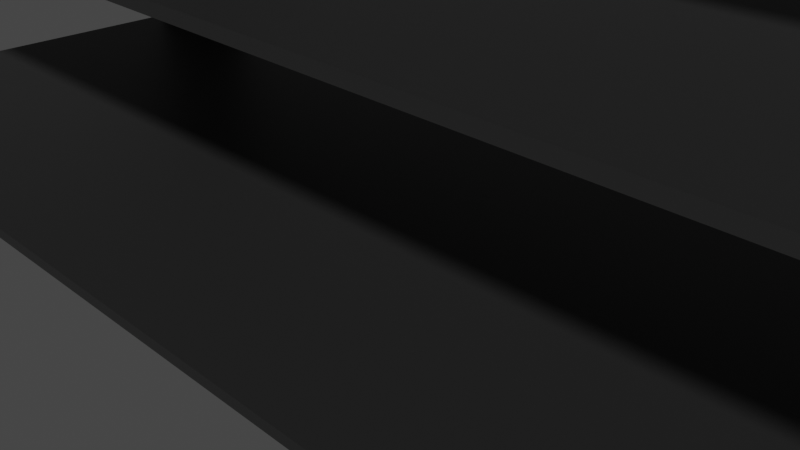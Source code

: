 # Source: anaquelHector.blend  (saved by Blender 3.3.6; exported with 4.5.12 LTS)
import bpy
from mathutils import Matrix  # noqa: F401  (used for matrix-valued properties, if any)

bpy.ops.wm.read_factory_settings(use_empty=True)
scene = bpy.context.scene
scene.name = 'Scene'

# ---- collections
col_collection = bpy.data.collections.new('Collection'); scene.collection.children.link(col_collection)

# ---- materials (node trees are filled in below, after node groups)
mat_material = bpy.data.materials.new('Material')
mat_material.alpha_threshold = 0.0
mat_material.use_transparent_shadow = False
mat_material.roughness = 0.5
mat_material.line_color = (0.0, 0.0, 0.0, 1.0)

# ---- material node trees
mat_material.use_nodes = True; mat_material.node_tree.nodes.clear()
_N = mat_material.node_tree.nodes; _L = mat_material.node_tree.links
n0 = _N.new('ShaderNodeOutputMaterial'); n0.name = 'Material Output'; n0.location = (300, 300)
n1 = _N.new('ShaderNodeBsdfPrincipled'); n1.name = 'Principled BSDF'; n1.location = (10, 300)
n1.distribution = 'GGX'
n1.subsurface_method = 'RANDOM_WALK_SKIN'
n1.inputs[0].default_value = (0.03631, 0.03631, 0.03631, 1.0)
n1.inputs[1].default_value = 0.5476
n1.inputs[3].default_value = 1.45
n1.inputs[27].default_value = (0.0, 0.0, 0.0, 1.0)
n1.inputs[28].default_value = 1.0
_L.new(n1.outputs[0], n0.inputs[0])
n0.is_active_output = True

# ---- world
world_world = bpy.data.worlds.new('World'); scene.world = world_world
world_world.use_nodes = True; world_world.node_tree.nodes.clear()
_N = world_world.node_tree.nodes; _L = world_world.node_tree.links
n0 = _N.new('ShaderNodeOutputWorld'); n0.name = 'World Output'; n0.location = (300, 300)
n1 = _N.new('ShaderNodeBackground'); n1.name = 'Background'; n1.location = (10, 300)
n1.inputs[0].default_value = (0.05088, 0.05088, 0.05088, 1.0)
_L.new(n1.outputs[0], n0.inputs[0])
n0.is_active_output = True
world_world.color = (0.05088, 0.05088, 0.05088)
world_world.use_sun_shadow = False
world_world.sun_shadow_jitter_overblur = 0.0

# ---- cameras
cam_camera = bpy.data.cameras.new('Camera')
cam_camera.clip_end = 100.0
cam_camera.ortho_scale = 7.314

# ---- meshes
me_cube = bpy.data.meshes.new('Cube')
me_cube.from_pydata([(1.0, 1.0, 1.0), (1.0, 1.0, -1.0), (1.0, -1.0, 1.0), (1.0, -1.0, -1.0), (-1.0, 1.0, 1.0), (-1.0, 1.0, -1.0), (-1.0, -1.0, 1.0), (-1.0, -1.0, -1.0), (0.8902, 1.0, -1.0), (-0.8739, 1.0, -1.0), (0.8902, -1.0, 1.0), (-0.8739, -1.0, 1.0), (-0.8739, -1.0, -1.0), (0.8902, -1.0, -1.0), (-0.8739, 1.0, 1.0), (0.8902, 1.0, 1.0), (-1.0, 0.7291, -1.0), (-1.0, -0.8035, -1.0), (1.0, 0.7291, 1.0), (1.0, -0.8035, 1.0), (-1.0, -0.8035, 1.0), (-1.0, 0.7291, 1.0), (1.0, -0.8035, -1.0), (1.0, 0.7291, -1.0), (-0.8739, 0.7291, -1.0), (-0.8739, -0.8035, -1.0), (0.8902, 0.7291, -1.0), (0.8902, -0.8035, -1.0), (0.8902, 0.7291, 1.0), (0.8902, -0.8035, 1.0), (-0.8739, 0.7291, 1.0), (-0.8739, -0.8035, 1.0), (-0.8739, -1.0, 52.47), (-1.0, -1.0, 52.47), (1.0, -0.8035, 52.47), (1.0, -1.0, 52.47), (-1.0, 0.7291, 52.47), (-1.0, 1.0, 52.47), (0.8902, 1.0, 52.47), (1.0, 1.0, 52.47), (0.8902, -1.0, 52.47), (-0.8739, 1.0, 52.47), (0.8902, -0.8035, 52.47), (-0.8739, -0.8035, 52.47), (1.0, 0.7291, 52.47), (-1.0, -0.8035, 52.47), (0.8902, 0.7291, 52.47), (-0.8739, 0.7291, 52.47), (1.0, 1.0, 54.12), (1.0, 1.0, 52.12), (1.0, -1.0, 54.12), (1.0, -1.0, 52.12), (-1.0, 1.0, 54.12), (-1.0, 1.0, 52.12), (-1.0, -1.0, 54.12), (-1.0, -1.0, 52.12), (0.8902, 1.0, 52.12), (-0.8739, 1.0, 52.12), (0.8902, -1.0, 54.12), (-0.8739, -1.0, 54.12), (-0.8739, -1.0, 52.12), (0.8902, -1.0, 52.12), (-0.8739, 1.0, 54.12), (0.8902, 1.0, 54.12), (-1.0, 0.7291, 52.12), (-1.0, -0.8035, 52.12), (1.0, 0.7291, 54.12), (1.0, -0.8035, 54.12), (-1.0, -0.8035, 54.12), (-1.0, 0.7291, 54.12), (1.0, -0.8035, 52.12), (1.0, 0.7291, 52.12), (-0.8739, 0.7291, 52.12), (-0.8739, -0.8035, 52.12), (0.8902, 0.7291, 52.12), (0.8902, -0.8035, 52.12), (0.8902, 0.7291, 54.12), (0.8902, -0.8035, 54.12), (-0.8739, 0.7291, 54.12), (-0.8739, -0.8035, 54.12), (-0.8739, -1.0, 105.6), (-1.0, -1.0, 105.6), (1.0, -0.8035, 105.6), (1.0, -1.0, 105.6), (-1.0, 0.7291, 105.6), (-1.0, 1.0, 105.6), (0.8902, 1.0, 105.6), (1.0, 1.0, 105.6), (0.8902, -1.0, 105.6), (-0.8739, 1.0, 105.6), (0.8902, -0.8035, 105.6), (-0.8739, -0.8035, 105.6), (1.0, 0.7291, 105.6), (-1.0, -0.8035, 105.6), (0.8902, 0.7291, 105.6), (-0.8739, 0.7291, 105.6), (1.0, 1.0, 107.2), (1.0, 1.0, 105.2), (1.0, -1.0, 107.2), (1.0, -1.0, 105.2), (-1.0, 1.0, 107.2), (-1.0, 1.0, 105.2), (-1.0, -1.0, 107.2), (-1.0, -1.0, 105.2), (0.8902, 1.0, 105.2), (-0.8739, 1.0, 105.2), (0.8902, -1.0, 107.2), (-0.8739, -1.0, 107.2), (-0.8739, -1.0, 105.2), (0.8902, -1.0, 105.2), (-0.8739, 1.0, 107.2), (0.8902, 1.0, 107.2), (-1.0, 0.7291, 105.2), (-1.0, -0.8035, 105.2), (1.0, 0.7291, 107.2), (1.0, -0.8035, 107.2), (-1.0, -0.8035, 107.2), (-1.0, 0.7291, 107.2), (1.0, -0.8035, 105.2), (1.0, 0.7291, 105.2), (-0.8739, 0.7291, 105.2), (-0.8739, -0.8035, 105.2), (0.8902, 0.7291, 105.2), (0.8902, -0.8035, 105.2), (0.8902, 0.7291, 107.2), (0.8902, -0.8035, 107.2), (-0.8739, 0.7291, 107.2), (-0.8739, -0.8035, 107.2), (-0.8739, -1.0, 158.7), (-1.0, -1.0, 158.7), (1.0, -0.8035, 158.7), (1.0, -1.0, 158.7), (-1.0, 0.7291, 158.7), (-1.0, 1.0, 158.7), (0.8902, 1.0, 158.7), (1.0, 1.0, 158.7), (0.8902, -1.0, 158.7), (-0.8739, 1.0, 158.7), (0.8902, -0.8035, 158.7), (-0.8739, -0.8035, 158.7), (1.0, 0.7291, 158.7), (-1.0, -0.8035, 158.7), (0.8902, 0.7291, 158.7), (-0.8739, 0.7291, 158.7), (1.0, 1.0, 160.4), (1.0, 1.0, 158.4), (1.0, -1.0, 160.4), (1.0, -1.0, 158.4), (-1.0, 1.0, 160.4), (-1.0, 1.0, 158.4), (-1.0, -1.0, 160.4), (-1.0, -1.0, 158.4), (0.8902, 1.0, 158.4), (-0.8739, 1.0, 158.4), (0.8902, -1.0, 160.4), (-0.8739, -1.0, 160.4), (-0.8739, -1.0, 158.4), (0.8902, -1.0, 158.4), (-0.8739, 1.0, 160.4), (0.8902, 1.0, 160.4), (-1.0, 0.7291, 158.4), (-1.0, -0.8035, 158.4), (1.0, 0.7291, 160.4), (1.0, -0.8035, 160.4), (-1.0, -0.8035, 160.4), (-1.0, 0.7291, 160.4), (1.0, -0.8035, 158.4), (1.0, 0.7291, 158.4), (-0.8739, 0.7291, 158.4), (-0.8739, -0.8035, 158.4), (0.8902, 0.7291, 158.4), (0.8902, -0.8035, 158.4), (0.8902, 0.7291, 160.4), (0.8902, -0.8035, 160.4), (-0.8739, 0.7291, 160.4), (-0.8739, -0.8035, 160.4), (-0.8739, -1.0, 211.8), (-1.0, -1.0, 211.8), (1.0, -0.8035, 211.8), (1.0, -1.0, 211.8), (-1.0, 0.7291, 211.8), (-1.0, 1.0, 211.8), (0.8902, 1.0, 211.8), (1.0, 1.0, 211.8), (0.8902, -1.0, 211.8), (-0.8739, 1.0, 211.8), (0.8902, -0.8035, 211.8), (-0.8739, -0.8035, 211.8), (1.0, 0.7291, 211.8), (-1.0, -0.8035, 211.8), (0.8902, 0.7291, 211.8), (-0.8739, 0.7291, 211.8), (0.9929, 0.9929, 1.0), (0.9942, 0.9942, -0.9942), (0.9929, -0.9929, 1.0), (0.9942, -0.9942, -0.9942), (-0.9929, 0.9929, 1.0), (-0.9942, 0.9942, -0.9942), (-0.9929, -0.9929, 1.0), (-0.9942, -0.9942, -0.9942), (0.8902, 0.9929, -0.9929), (-0.8739, 0.9929, -0.9929), (0.8932, -0.991, 0.997), (-0.8769, -0.991, 0.997), (-0.8739, -0.9929, -0.9929), (0.8902, -0.9929, -0.9929), (-0.8769, 0.991, 0.997), (0.8932, 0.991, 0.997), (-0.9929, 0.7291, -0.9929), (-0.9929, -0.8035, -0.9929), (0.991, 0.7321, 0.997), (0.991, -0.8066, 0.997), (-0.991, -0.8066, 0.997), (-0.991, 0.7321, 0.997), (0.9929, -0.8035, -0.9929), (0.9929, 0.7291, -0.9929), (-0.8739, 0.7291, -0.99), (-0.8739, -0.8035, -0.99), (0.8902, 0.7291, -0.99), (0.8902, -0.8035, -0.99), (0.8932, 0.7321, 0.991), (0.8932, -0.8066, 0.991), (-0.8769, 0.7321, 0.991), (-0.8769, -0.8066, 0.991), (-0.8796, -0.9942, 52.47), (-0.9942, -0.9942, 52.47), (0.9942, -0.8093, 52.47), (0.9942, -0.9942, 52.47), (-0.9942, 0.7349, 52.47), (-0.9942, 0.9942, 52.47), (0.896, 0.9942, 52.47), (0.9942, 0.9942, 52.47), (0.896, -0.9942, 52.47), (-0.8796, 0.9942, 52.47), (0.896, -0.8093, 52.47), (-0.8796, -0.8093, 52.47), (0.9942, 0.7349, 52.47), (-0.9942, -0.8093, 52.47), (0.896, 0.7349, 52.47), (-0.8796, 0.7349, 52.47), (0.9929, 0.9929, 54.12), (0.9942, 0.9942, 52.13), (0.9929, -0.9929, 54.12), (0.9942, -0.9942, 52.13), (-0.9929, 0.9929, 54.12), (-0.9942, 0.9942, 52.13), (-0.9929, -0.9929, 54.12), (-0.9942, -0.9942, 52.13), (0.8902, 0.9929, 52.13), (-0.8739, 0.9929, 52.13), (0.8932, -0.991, 54.12), (-0.8769, -0.991, 54.12), (-0.8739, -0.9929, 52.13), (0.8902, -0.9929, 52.13), (-0.8769, 0.991, 54.12), (0.8932, 0.991, 54.12), (-0.9929, 0.7291, 52.13), (-0.9929, -0.8035, 52.13), (0.991, 0.7321, 54.12), (0.991, -0.8066, 54.12), (-0.991, -0.8066, 54.12), (-0.991, 0.7321, 54.12), (0.9929, -0.8035, 52.13), (0.9929, 0.7291, 52.13), (-0.8739, 0.7291, 52.13), (-0.8739, -0.8035, 52.13), (0.8902, 0.7291, 52.13), (0.8902, -0.8035, 52.13), (0.8932, 0.7321, 54.11), (0.8932, -0.8066, 54.11), (-0.8769, 0.7321, 54.11), (-0.8769, -0.8066, 54.11), (-0.8796, -0.9942, 105.6), (-0.9942, -0.9942, 105.6), (0.9942, -0.8093, 105.6), (0.9942, -0.9942, 105.6), (-0.9942, 0.7349, 105.6), (-0.9942, 0.9942, 105.6), (0.896, 0.9942, 105.6), (0.9942, 0.9942, 105.6), (0.896, -0.9942, 105.6), (-0.8796, 0.9942, 105.6), (0.896, -0.8093, 105.6), (-0.8796, -0.8093, 105.6), (0.9942, 0.7349, 105.6), (-0.9942, -0.8093, 105.6), (0.896, 0.7349, 105.6), (-0.8796, 0.7349, 105.6), (0.9929, 0.9929, 107.2), (0.9942, 0.9942, 105.2), (0.9929, -0.9929, 107.2), (0.9942, -0.9942, 105.2), (-0.9929, 0.9929, 107.2), (-0.9942, 0.9942, 105.2), (-0.9929, -0.9929, 107.2), (-0.9942, -0.9942, 105.2), (0.8902, 0.9929, 105.2), (-0.8739, 0.9929, 105.2), (0.8932, -0.991, 107.2), (-0.8769, -0.991, 107.2), (-0.8739, -0.9929, 105.2), (0.8902, -0.9929, 105.2), (-0.8769, 0.991, 107.2), (0.8932, 0.991, 107.2), (-0.9929, 0.7291, 105.2), (-0.9929, -0.8035, 105.2), (0.991, 0.7321, 107.2), (0.991, -0.8066, 107.2), (-0.991, -0.8066, 107.2), (-0.991, 0.7321, 107.2), (0.9929, -0.8035, 105.2), (0.9929, 0.7291, 105.2), (-0.8739, 0.7291, 105.3), (-0.8739, -0.8035, 105.3), (0.8902, 0.7291, 105.3), (0.8902, -0.8035, 105.3), (0.8932, 0.7321, 107.2), (0.8932, -0.8066, 107.2), (-0.8769, 0.7321, 107.2), (-0.8769, -0.8066, 107.2), (-0.8796, -0.9942, 158.7), (-0.9942, -0.9942, 158.7), (0.9942, -0.8093, 158.7), (0.9942, -0.9942, 158.7), (-0.9942, 0.7349, 158.7), (-0.9942, 0.9942, 158.7), (0.896, 0.9942, 158.7), (0.9942, 0.9942, 158.7), (0.896, -0.9942, 158.7), (-0.8796, 0.9942, 158.7), (0.896, -0.8093, 158.7), (-0.8796, -0.8093, 158.7), (0.9942, 0.7349, 158.7), (-0.9942, -0.8093, 158.7), (0.896, 0.7349, 158.7), (-0.8796, 0.7349, 158.7), (0.9929, 0.9929, 160.4), (0.9942, 0.9942, 158.4), (0.9929, -0.9929, 160.4), (0.9942, -0.9942, 158.4), (-0.9929, 0.9929, 160.4), (-0.9942, 0.9942, 158.4), (-0.9929, -0.9929, 160.4), (-0.9942, -0.9942, 158.4), (0.8902, 0.9929, 158.4), (-0.8739, 0.9929, 158.4), (0.8932, -0.991, 160.4), (-0.8769, -0.991, 160.4), (-0.8739, -0.9929, 158.4), (0.8902, -0.9929, 158.4), (-0.8769, 0.991, 160.4), (0.8932, 0.991, 160.4), (-0.9929, 0.7291, 158.4), (-0.9929, -0.8035, 158.4), (0.991, 0.7321, 160.4), (0.991, -0.8066, 160.4), (-0.991, -0.8066, 160.4), (-0.991, 0.7321, 160.4), (0.9929, -0.8035, 158.4), (0.9929, 0.7291, 158.4), (-0.8739, 0.7291, 158.4), (-0.8739, -0.8035, 158.4), (0.8902, 0.7291, 158.4), (0.8902, -0.8035, 158.4), (0.8932, 0.7321, 160.3), (0.8932, -0.8066, 160.3), (-0.8769, 0.7321, 160.3), (-0.8769, -0.8066, 160.3), (-0.8796, -0.9942, 211.8), (-0.9942, -0.9942, 211.8), (0.9942, -0.8093, 211.8), (0.9942, -0.9942, 211.8), (-0.9942, 0.7349, 211.8), (-0.9942, 0.9942, 211.8), (0.896, 0.9942, 211.8), (0.9942, 0.9942, 211.8), (0.896, -0.9942, 211.8), (-0.8796, 0.9942, 211.8), (0.896, -0.8093, 211.8), (-0.8796, -0.8093, 211.8), (0.9942, 0.7349, 211.8), (-0.9942, -0.8093, 211.8), (0.896, 0.7349, 211.8), (-0.8796, 0.7349, 211.8)], [], [(2, 19, 34, 35), (12, 11, 6, 7), (16, 21, 4, 5), (27, 22, 3, 13), (22, 19, 2, 3), (8, 15, 0, 1), (5, 4, 14, 9), (9, 14, 15, 8), (17, 25, 12, 7), (25, 27, 13, 12), (3, 2, 10, 13), (13, 10, 11, 12), (10, 2, 35, 40), (29, 31, 11, 10), (15, 14, 30, 28), (28, 30, 31, 29), (21, 30, 47, 36), (18, 28, 29, 19), (9, 8, 26, 24), (24, 26, 27, 25), (5, 9, 24, 16), (16, 24, 25, 17), (1, 0, 18, 23), (23, 18, 19, 22), (8, 1, 23, 26), (26, 23, 22, 27), (7, 6, 20, 17), (17, 20, 21, 16), (6, 11, 32, 33), (30, 21, 20, 31), (43, 45, 33, 32), (34, 42, 40, 35), (39, 38, 46, 44), (41, 37, 36, 47), (31, 20, 45, 43), (18, 0, 39, 44), (4, 21, 36, 37), (28, 18, 44, 46), (20, 6, 33, 45), (19, 29, 42, 34), (0, 15, 38, 39), (15, 28, 46, 38), (14, 4, 37, 41), (29, 10, 40, 42), (11, 31, 43, 32), (30, 14, 41, 47), (50, 67, 82, 83), (60, 59, 54, 55), (64, 69, 52, 53), (75, 70, 51, 61), (70, 67, 50, 51), (56, 63, 48, 49), (53, 52, 62, 57), (57, 62, 63, 56), (65, 73, 60, 55), (73, 75, 61, 60), (51, 50, 58, 61), (61, 58, 59, 60), (58, 50, 83, 88), (77, 79, 59, 58), (63, 62, 78, 76), (76, 78, 79, 77), (69, 78, 95, 84), (66, 76, 77, 67), (57, 56, 74, 72), (72, 74, 75, 73), (53, 57, 72, 64), (64, 72, 73, 65), (49, 48, 66, 71), (71, 66, 67, 70), (56, 49, 71, 74), (74, 71, 70, 75), (55, 54, 68, 65), (65, 68, 69, 64), (54, 59, 80, 81), (78, 69, 68, 79), (91, 93, 81, 80), (82, 90, 88, 83), (87, 86, 94, 92), (89, 85, 84, 95), (79, 68, 93, 91), (66, 48, 87, 92), (52, 69, 84, 85), (76, 66, 92, 94), (68, 54, 81, 93), (67, 77, 90, 82), (48, 63, 86, 87), (63, 76, 94, 86), (62, 52, 85, 89), (77, 58, 88, 90), (59, 79, 91, 80), (78, 62, 89, 95), (98, 115, 130, 131), (108, 107, 102, 103), (112, 117, 100, 101), (123, 118, 99, 109), (118, 115, 98, 99), (104, 111, 96, 97), (101, 100, 110, 105), (105, 110, 111, 104), (113, 121, 108, 103), (121, 123, 109, 108), (99, 98, 106, 109), (109, 106, 107, 108), (106, 98, 131, 136), (125, 127, 107, 106), (111, 110, 126, 124), (124, 126, 127, 125), (117, 126, 143, 132), (114, 124, 125, 115), (105, 104, 122, 120), (120, 122, 123, 121), (101, 105, 120, 112), (112, 120, 121, 113), (97, 96, 114, 119), (119, 114, 115, 118), (104, 97, 119, 122), (122, 119, 118, 123), (103, 102, 116, 113), (113, 116, 117, 112), (102, 107, 128, 129), (126, 117, 116, 127), (139, 141, 129, 128), (130, 138, 136, 131), (135, 134, 142, 140), (137, 133, 132, 143), (127, 116, 141, 139), (114, 96, 135, 140), (100, 117, 132, 133), (124, 114, 140, 142), (116, 102, 129, 141), (115, 125, 138, 130), (96, 111, 134, 135), (111, 124, 142, 134), (110, 100, 133, 137), (125, 106, 136, 138), (107, 127, 139, 128), (126, 110, 137, 143), (146, 163, 178, 179), (156, 155, 150, 151), (160, 165, 148, 149), (171, 166, 147, 157), (166, 163, 146, 147), (152, 159, 144, 145), (149, 148, 158, 153), (153, 158, 159, 152), (161, 169, 156, 151), (169, 171, 157, 156), (147, 146, 154, 157), (157, 154, 155, 156), (154, 146, 179, 184), (173, 175, 155, 154), (159, 158, 174, 172), (172, 174, 175, 173), (165, 174, 191, 180), (162, 172, 173, 163), (153, 152, 170, 168), (168, 170, 171, 169), (149, 153, 168, 160), (160, 168, 169, 161), (145, 144, 162, 167), (167, 162, 163, 166), (152, 145, 167, 170), (170, 167, 166, 171), (151, 150, 164, 161), (161, 164, 165, 160), (150, 155, 176, 177), (174, 165, 164, 175), (187, 189, 177, 176), (178, 186, 184, 179), (183, 182, 190, 188), (185, 181, 180, 191), (175, 164, 189, 187), (162, 144, 183, 188), (148, 165, 180, 181), (172, 162, 188, 190), (164, 150, 177, 189), (163, 173, 186, 178), (144, 159, 182, 183), (159, 172, 190, 182), (158, 148, 181, 185), (173, 154, 184, 186), (155, 175, 187, 176), (174, 158, 185, 191), (194, 227, 226, 211), (204, 199, 198, 203), (208, 197, 196, 213), (219, 205, 195, 214), (214, 195, 194, 211), (200, 193, 192, 207), (197, 201, 206, 196), (201, 200, 207, 206), (209, 199, 204, 217), (217, 204, 205, 219), (195, 205, 202, 194), (205, 204, 203, 202), (202, 232, 227, 194), (221, 202, 203, 223), (207, 220, 222, 206), (220, 221, 223, 222), (213, 228, 239, 222), (210, 211, 221, 220), (201, 216, 218, 200), (216, 217, 219, 218), (197, 208, 216, 201), (208, 209, 217, 216), (193, 215, 210, 192), (215, 214, 211, 210), (200, 218, 215, 193), (218, 219, 214, 215), (199, 209, 212, 198), (209, 208, 213, 212), (198, 225, 224, 203), (222, 223, 212, 213), (235, 224, 225, 237), (226, 227, 232, 234), (231, 236, 238, 230), (233, 239, 228, 229), (223, 235, 237, 212), (210, 236, 231, 192), (196, 229, 228, 213), (220, 238, 236, 210), (212, 237, 225, 198), (211, 226, 234, 221), (192, 231, 230, 207), (207, 230, 238, 220), (206, 233, 229, 196), (221, 234, 232, 202), (203, 224, 235, 223), (222, 239, 233, 206), (242, 275, 274, 259), (252, 247, 246, 251), (256, 245, 244, 261), (267, 253, 243, 262), (262, 243, 242, 259), (248, 241, 240, 255), (245, 249, 254, 244), (249, 248, 255, 254), (257, 247, 252, 265), (265, 252, 253, 267), (243, 253, 250, 242), (253, 252, 251, 250), (250, 280, 275, 242), (269, 250, 251, 271), (255, 268, 270, 254), (268, 269, 271, 270), (261, 276, 287, 270), (258, 259, 269, 268), (249, 264, 266, 248), (264, 265, 267, 266), (245, 256, 264, 249), (256, 257, 265, 264), (241, 263, 258, 240), (263, 262, 259, 258), (248, 266, 263, 241), (266, 267, 262, 263), (247, 257, 260, 246), (257, 256, 261, 260), (246, 273, 272, 251), (270, 271, 260, 261), (283, 272, 273, 285), (274, 275, 280, 282), (279, 284, 286, 278), (281, 287, 276, 277), (271, 283, 285, 260), (258, 284, 279, 240), (244, 277, 276, 261), (268, 286, 284, 258), (260, 285, 273, 246), (259, 274, 282, 269), (240, 279, 278, 255), (255, 278, 286, 268), (254, 281, 277, 244), (269, 282, 280, 250), (251, 272, 283, 271), (270, 287, 281, 254), (290, 323, 322, 307), (300, 295, 294, 299), (304, 293, 292, 309), (315, 301, 291, 310), (310, 291, 290, 307), (296, 289, 288, 303), (293, 297, 302, 292), (297, 296, 303, 302), (305, 295, 300, 313), (313, 300, 301, 315), (291, 301, 298, 290), (301, 300, 299, 298), (298, 328, 323, 290), (317, 298, 299, 319), (303, 316, 318, 302), (316, 317, 319, 318), (309, 324, 335, 318), (306, 307, 317, 316), (297, 312, 314, 296), (312, 313, 315, 314), (293, 304, 312, 297), (304, 305, 313, 312), (289, 311, 306, 288), (311, 310, 307, 306), (296, 314, 311, 289), (314, 315, 310, 311), (295, 305, 308, 294), (305, 304, 309, 308), (294, 321, 320, 299), (318, 319, 308, 309), (331, 320, 321, 333), (322, 323, 328, 330), (327, 332, 334, 326), (329, 335, 324, 325), (319, 331, 333, 308), (306, 332, 327, 288), (292, 325, 324, 309), (316, 334, 332, 306), (308, 333, 321, 294), (307, 322, 330, 317), (288, 327, 326, 303), (303, 326, 334, 316), (302, 329, 325, 292), (317, 330, 328, 298), (299, 320, 331, 319), (318, 335, 329, 302), (338, 371, 370, 355), (348, 343, 342, 347), (352, 341, 340, 357), (363, 349, 339, 358), (358, 339, 338, 355), (344, 337, 336, 351), (341, 345, 350, 340), (345, 344, 351, 350), (353, 343, 348, 361), (361, 348, 349, 363), (339, 349, 346, 338), (349, 348, 347, 346), (346, 376, 371, 338), (365, 346, 347, 367), (351, 364, 366, 350), (364, 365, 367, 366), (357, 372, 383, 366), (354, 355, 365, 364), (345, 360, 362, 344), (360, 361, 363, 362), (341, 352, 360, 345), (352, 353, 361, 360), (337, 359, 354, 336), (359, 358, 355, 354), (344, 362, 359, 337), (362, 363, 358, 359), (343, 353, 356, 342), (353, 352, 357, 356), (342, 369, 368, 347), (366, 367, 356, 357), (379, 368, 369, 381), (370, 371, 376, 378), (375, 380, 382, 374), (377, 383, 372, 373), (367, 379, 381, 356), (354, 380, 375, 336), (340, 373, 372, 357), (364, 382, 380, 354), (356, 381, 369, 342), (355, 370, 378, 365), (336, 375, 374, 351), (351, 374, 382, 364), (350, 377, 373, 340), (365, 378, 376, 346), (347, 368, 379, 367), (366, 383, 377, 350)])
_uv = me_cube.uv_layers.new(name='UVMap')
_uv.uv.foreach_set('vector', [0.625, 0.75, 0.625, 0.7254, 0.625, 0.7254, 0.625, 0.75, 0.375, 0.9842, 0.625, 0.9842, 0.625, 1.0, 0.375, 1.0, 0.375, 0.2161, 0.625, 0.2161, 0.625, 0.25, 0.375, 0.25, 0.3613, 0.7254, 0.375, 0.7254, 0.375, 0.75, 0.3613, 0.75, 0.375, 0.7254, 0.625, 0.7254, 0.625, 0.75, 0.375, 0.75, 0.375, 0.4863, 0.625, 0.4863, 0.625, 0.5, 0.375, 0.5, 0.375, 0.25, 0.625, 0.25, 0.625, 0.2658, 0.375, 0.2658, 0.375, 0.2658, 0.625, 0.2658, 0.625, 0.4863, 0.375, 0.4863, 0.125, 0.7254, 0.1408, 0.7254, 0.1408, 0.75, 0.125, 0.75, 0.1408, 0.7254, 0.3613, 0.7254, 0.3613, 0.75, 0.1408, 0.75, 0.375, 0.75, 0.625, 0.75, 0.625, 0.7637, 0.375, 0.7637, 0.375, 0.7637, 0.625, 0.7637, 0.625, 0.9842, 0.375, 0.9842, 0.625, 0.7637, 0.625, 0.75, 0.625, 0.75, 0.625, 0.7637, 0.6387, 0.7254, 0.8592, 0.7254, 0.8592, 0.75, 0.6387, 0.75, 0.6387, 0.5, 0.8592, 0.5, 0.8592, 0.5339, 0.6387, 0.5339, 0.6387, 0.5339, 0.8592, 0.5339, 0.8592, 0.7254, 0.6387, 0.7254, 0.875, 0.5339, 0.8592, 0.5339, 0.8592, 0.5339, 0.875, 0.5339, 0.625, 0.5339, 0.6387, 0.5339, 0.6387, 0.7254, 0.625, 0.7254, 0.1408, 0.5, 0.3613, 0.5, 0.3613, 0.5339, 0.1408, 0.5339, 0.1408, 0.5339, 0.3613, 0.5339, 0.3613, 0.7254, 0.1408, 0.7254, 0.125, 0.5, 0.1408, 0.5, 0.1408, 0.5339, 0.125, 0.5339, 0.125, 0.5339, 0.1408, 0.5339, 0.1408, 0.7254, 0.125, 0.7254, 0.375, 0.5, 0.625, 0.5, 0.625, 0.5339, 0.375, 0.5339, 0.375, 0.5339, 0.625, 0.5339, 0.625, 0.7254, 0.375, 0.7254, 0.3613, 0.5, 0.375, 0.5, 0.375, 0.5339, 0.3613, 0.5339, 0.3613, 0.5339, 0.375, 0.5339, 0.375, 0.7254, 0.3613, 0.7254, 0.375, 0.0, 0.625, 0.0, 0.625, 0.02456, 0.375, 0.02456, 0.375, 0.02456, 0.625, 0.02456, 0.625, 0.2161, 0.375, 0.2161, 0.625, 1.0, 0.625, 0.9842, 0.625, 0.9842, 0.625, 1.0, 0.8592, 0.5339, 0.875, 0.5339, 0.875, 0.7254, 0.8592, 0.7254, 0.8592, 0.7254, 0.875, 0.7254, 0.875, 0.75, 0.8592, 0.75, 0.625, 0.7254, 0.6387, 0.7254, 0.6387, 0.75, 0.625, 0.75, 0.625, 0.5, 0.6387, 0.5, 0.6387, 0.5339, 0.625, 0.5339, 0.8592, 0.5, 0.875, 0.5, 0.875, 0.5339, 0.8592, 0.5339, 0.8592, 0.7254, 0.875, 0.7254, 0.875, 0.7254, 0.8592, 0.7254, 0.625, 0.5339, 0.625, 0.5, 0.625, 0.5, 0.625, 0.5339, 0.625, 0.25, 0.625, 0.2161, 0.625, 0.2161, 0.625, 0.25, 0.6387, 0.5339, 0.625, 0.5339, 0.625, 0.5339, 0.6387, 0.5339, 0.625, 0.02456, 0.625, 0.0, 0.625, 0.0, 0.625, 0.02456, 0.625, 0.7254, 0.6387, 0.7254, 0.6387, 0.7254, 0.625, 0.7254, 0.625, 0.5, 0.625, 0.4863, 0.625, 0.4863, 0.625, 0.5, 0.6387, 0.5, 0.6387, 0.5339, 0.6387, 0.5339, 0.6387, 0.5, 0.625, 0.2658, 0.625, 0.25, 0.625, 0.25, 0.625, 0.2658, 0.6387, 0.7254, 0.6387, 0.75, 0.6387, 0.75, 0.6387, 0.7254, 0.8592, 0.75, 0.8592, 0.7254, 0.8592, 0.7254, 0.8592, 0.75, 0.8592, 0.5339, 0.8592, 0.5, 0.8592, 0.5, 0.8592, 0.5339, 0.625, 0.75, 0.625, 0.7254, 0.625, 0.7254, 0.625, 0.75, 0.375, 0.9842, 0.625, 0.9842, 0.625, 1.0, 0.375, 1.0, 0.375, 0.2161, 0.625, 0.2161, 0.625, 0.25, 0.375, 0.25, 0.3613, 0.7254, 0.375, 0.7254, 0.375, 0.75, 0.3613, 0.75, 0.375, 0.7254, 0.625, 0.7254, 0.625, 0.75, 0.375, 0.75, 0.375, 0.4863, 0.625, 0.4863, 0.625, 0.5, 0.375, 0.5, 0.375, 0.25, 0.625, 0.25, 0.625, 0.2658, 0.375, 0.2658, 0.375, 0.2658, 0.625, 0.2658, 0.625, 0.4863, 0.375, 0.4863, 0.125, 0.7254, 0.1408, 0.7254, 0.1408, 0.75, 0.125, 0.75, 0.1408, 0.7254, 0.3613, 0.7254, 0.3613, 0.75, 0.1408, 0.75, 0.375, 0.75, 0.625, 0.75, 0.625, 0.7637, 0.375, 0.7637, 0.375, 0.7637, 0.625, 0.7637, 0.625, 0.9842, 0.375, 0.9842, 0.625, 0.7637, 0.625, 0.75, 0.625, 0.75, 0.625, 0.7637, 0.6387, 0.7254, 0.8592, 0.7254, 0.8592, 0.75, 0.6387, 0.75, 0.6387, 0.5, 0.8592, 0.5, 0.8592, 0.5339, 0.6387, 0.5339, 0.6387, 0.5339, 0.8592, 0.5339, 0.8592, 0.7254, 0.6387, 0.7254, 0.875, 0.5339, 0.8592, 0.5339, 0.8592, 0.5339, 0.875, 0.5339, 0.625, 0.5339, 0.6387, 0.5339, 0.6387, 0.7254, 0.625, 0.7254, 0.1408, 0.5, 0.3613, 0.5, 0.3613, 0.5339, 0.1408, 0.5339, 0.1408, 0.5339, 0.3613, 0.5339, 0.3613, 0.7254, 0.1408, 0.7254, 0.125, 0.5, 0.1408, 0.5, 0.1408, 0.5339, 0.125, 0.5339, 0.125, 0.5339, 0.1408, 0.5339, 0.1408, 0.7254, 0.125, 0.7254, 0.375, 0.5, 0.625, 0.5, 0.625, 0.5339, 0.375, 0.5339, 0.375, 0.5339, 0.625, 0.5339, 0.625, 0.7254, 0.375, 0.7254, 0.3613, 0.5, 0.375, 0.5, 0.375, 0.5339, 0.3613, 0.5339, 0.3613, 0.5339, 0.375, 0.5339, 0.375, 0.7254, 0.3613, 0.7254, 0.375, 0.0, 0.625, 0.0, 0.625, 0.02456, 0.375, 0.02456, 0.375, 0.02456, 0.625, 0.02456, 0.625, 0.2161, 0.375, 0.2161, 0.625, 1.0, 0.625, 0.9842, 0.625, 0.9842, 0.625, 1.0, 0.8592, 0.5339, 0.875, 0.5339, 0.875, 0.7254, 0.8592, 0.7254, 0.8592, 0.7254, 0.875, 0.7254, 0.875, 0.75, 0.8592, 0.75, 0.625, 0.7254, 0.6387, 0.7254, 0.6387, 0.75, 0.625, 0.75, 0.625, 0.5, 0.6387, 0.5, 0.6387, 0.5339, 0.625, 0.5339, 0.8592, 0.5, 0.875, 0.5, 0.875, 0.5339, 0.8592, 0.5339, 0.8592, 0.7254, 0.875, 0.7254, 0.875, 0.7254, 0.8592, 0.7254, 0.625, 0.5339, 0.625, 0.5, 0.625, 0.5, 0.625, 0.5339, 0.625, 0.25, 0.625, 0.2161, 0.625, 0.2161, 0.625, 0.25, 0.6387, 0.5339, 0.625, 0.5339, 0.625, 0.5339, 0.6387, 0.5339, 0.625, 0.02456, 0.625, 0.0, 0.625, 0.0, 0.625, 0.02456, 0.625, 0.7254, 0.6387, 0.7254, 0.6387, 0.7254, 0.625, 0.7254, 0.625, 0.5, 0.625, 0.4863, 0.625, 0.4863, 0.625, 0.5, 0.6387, 0.5, 0.6387, 0.5339, 0.6387, 0.5339, 0.6387, 0.5, 0.625, 0.2658, 0.625, 0.25, 0.625, 0.25, 0.625, 0.2658, 0.6387, 0.7254, 0.6387, 0.75, 0.6387, 0.75, 0.6387, 0.7254, 0.8592, 0.75, 0.8592, 0.7254, 0.8592, 0.7254, 0.8592, 0.75, 0.8592, 0.5339, 0.8592, 0.5, 0.8592, 0.5, 0.8592, 0.5339, 0.625, 0.75, 0.625, 0.7254, 0.625, 0.7254, 0.625, 0.75, 0.375, 0.9842, 0.625, 0.9842, 0.625, 1.0, 0.375, 1.0, 0.375, 0.2161, 0.625, 0.2161, 0.625, 0.25, 0.375, 0.25, 0.3613, 0.7254, 0.375, 0.7254, 0.375, 0.75, 0.3613, 0.75, 0.375, 0.7254, 0.625, 0.7254, 0.625, 0.75, 0.375, 0.75, 0.375, 0.4863, 0.625, 0.4863, 0.625, 0.5, 0.375, 0.5, 0.375, 0.25, 0.625, 0.25, 0.625, 0.2658, 0.375, 0.2658, 0.375, 0.2658, 0.625, 0.2658, 0.625, 0.4863, 0.375, 0.4863, 0.125, 0.7254, 0.1408, 0.7254, 0.1408, 0.75, 0.125, 0.75, 0.1408, 0.7254, 0.3613, 0.7254, 0.3613, 0.75, 0.1408, 0.75, 0.375, 0.75, 0.625, 0.75, 0.625, 0.7637, 0.375, 0.7637, 0.375, 0.7637, 0.625, 0.7637, 0.625, 0.9842, 0.375, 0.9842, 0.625, 0.7637, 0.625, 0.75, 0.625, 0.75, 0.625, 0.7637, 0.6387, 0.7254, 0.8592, 0.7254, 0.8592, 0.75, 0.6387, 0.75, 0.6387, 0.5, 0.8592, 0.5, 0.8592, 0.5339, 0.6387, 0.5339, 0.6387, 0.5339, 0.8592, 0.5339, 0.8592, 0.7254, 0.6387, 0.7254, 0.875, 0.5339, 0.8592, 0.5339, 0.8592, 0.5339, 0.875, 0.5339, 0.625, 0.5339, 0.6387, 0.5339, 0.6387, 0.7254, 0.625, 0.7254, 0.1408, 0.5, 0.3613, 0.5, 0.3613, 0.5339, 0.1408, 0.5339, 0.1408, 0.5339, 0.3613, 0.5339, 0.3613, 0.7254, 0.1408, 0.7254, 0.125, 0.5, 0.1408, 0.5, 0.1408, 0.5339, 0.125, 0.5339, 0.125, 0.5339, 0.1408, 0.5339, 0.1408, 0.7254, 0.125, 0.7254, 0.375, 0.5, 0.625, 0.5, 0.625, 0.5339, 0.375, 0.5339, 0.375, 0.5339, 0.625, 0.5339, 0.625, 0.7254, 0.375, 0.7254, 0.3613, 0.5, 0.375, 0.5, 0.375, 0.5339, 0.3613, 0.5339, 0.3613, 0.5339, 0.375, 0.5339, 0.375, 0.7254, 0.3613, 0.7254, 0.375, 0.0, 0.625, 0.0, 0.625, 0.02456, 0.375, 0.02456, 0.375, 0.02456, 0.625, 0.02456, 0.625, 0.2161, 0.375, 0.2161, 0.625, 1.0, 0.625, 0.9842, 0.625, 0.9842, 0.625, 1.0, 0.8592, 0.5339, 0.875, 0.5339, 0.875, 0.7254, 0.8592, 0.7254, 0.8592, 0.7254, 0.875, 0.7254, 0.875, 0.75, 0.8592, 0.75, 0.625, 0.7254, 0.6387, 0.7254, 0.6387, 0.75, 0.625, 0.75, 0.625, 0.5, 0.6387, 0.5, 0.6387, 0.5339, 0.625, 0.5339, 0.8592, 0.5, 0.875, 0.5, 0.875, 0.5339, 0.8592, 0.5339, 0.8592, 0.7254, 0.875, 0.7254, 0.875, 0.7254, 0.8592, 0.7254, 0.625, 0.5339, 0.625, 0.5, 0.625, 0.5, 0.625, 0.5339, 0.625, 0.25, 0.625, 0.2161, 0.625, 0.2161, 0.625, 0.25, 0.6387, 0.5339, 0.625, 0.5339, 0.625, 0.5339, 0.6387, 0.5339, 0.625, 0.02456, 0.625, 0.0, 0.625, 0.0, 0.625, 0.02456, 0.625, 0.7254, 0.6387, 0.7254, 0.6387, 0.7254, 0.625, 0.7254, 0.625, 0.5, 0.625, 0.4863, 0.625, 0.4863, 0.625, 0.5, 0.6387, 0.5, 0.6387, 0.5339, 0.6387, 0.5339, 0.6387, 0.5, 0.625, 0.2658, 0.625, 0.25, 0.625, 0.25, 0.625, 0.2658, 0.6387, 0.7254, 0.6387, 0.75, 0.6387, 0.75, 0.6387, 0.7254, 0.8592, 0.75, 0.8592, 0.7254, 0.8592, 0.7254, 0.8592, 0.75, 0.8592, 0.5339, 0.8592, 0.5, 0.8592, 0.5, 0.8592, 0.5339, 0.625, 0.75, 0.625, 0.7254, 0.625, 0.7254, 0.625, 0.75, 0.375, 0.9842, 0.625, 0.9842, 0.625, 1.0, 0.375, 1.0, 0.375, 0.2161, 0.625, 0.2161, 0.625, 0.25, 0.375, 0.25, 0.3613, 0.7254, 0.375, 0.7254, 0.375, 0.75, 0.3613, 0.75, 0.375, 0.7254, 0.625, 0.7254, 0.625, 0.75, 0.375, 0.75, 0.375, 0.4863, 0.625, 0.4863, 0.625, 0.5, 0.375, 0.5, 0.375, 0.25, 0.625, 0.25, 0.625, 0.2658, 0.375, 0.2658, 0.375, 0.2658, 0.625, 0.2658, 0.625, 0.4863, 0.375, 0.4863, 0.125, 0.7254, 0.1408, 0.7254, 0.1408, 0.75, 0.125, 0.75, 0.1408, 0.7254, 0.3613, 0.7254, 0.3613, 0.75, 0.1408, 0.75, 0.375, 0.75, 0.625, 0.75, 0.625, 0.7637, 0.375, 0.7637, 0.375, 0.7637, 0.625, 0.7637, 0.625, 0.9842, 0.375, 0.9842, 0.625, 0.7637, 0.625, 0.75, 0.625, 0.75, 0.625, 0.7637, 0.6387, 0.7254, 0.8592, 0.7254, 0.8592, 0.75, 0.6387, 0.75, 0.6387, 0.5, 0.8592, 0.5, 0.8592, 0.5339, 0.6387, 0.5339, 0.6387, 0.5339, 0.8592, 0.5339, 0.8592, 0.7254, 0.6387, 0.7254, 0.875, 0.5339, 0.8592, 0.5339, 0.8592, 0.5339, 0.875, 0.5339, 0.625, 0.5339, 0.6387, 0.5339, 0.6387, 0.7254, 0.625, 0.7254, 0.1408, 0.5, 0.3613, 0.5, 0.3613, 0.5339, 0.1408, 0.5339, 0.1408, 0.5339, 0.3613, 0.5339, 0.3613, 0.7254, 0.1408, 0.7254, 0.125, 0.5, 0.1408, 0.5, 0.1408, 0.5339, 0.125, 0.5339, 0.125, 0.5339, 0.1408, 0.5339, 0.1408, 0.7254, 0.125, 0.7254, 0.375, 0.5, 0.625, 0.5, 0.625, 0.5339, 0.375, 0.5339, 0.375, 0.5339, 0.625, 0.5339, 0.625, 0.7254, 0.375, 0.7254, 0.3613, 0.5, 0.375, 0.5, 0.375, 0.5339, 0.3613, 0.5339, 0.3613, 0.5339, 0.375, 0.5339, 0.375, 0.7254, 0.3613, 0.7254, 0.375, 0.0, 0.625, 0.0, 0.625, 0.02456, 0.375, 0.02456, 0.375, 0.02456, 0.625, 0.02456, 0.625, 0.2161, 0.375, 0.2161, 0.625, 1.0, 0.625, 0.9842, 0.625, 0.9842, 0.625, 1.0, 0.8592, 0.5339, 0.875, 0.5339, 0.875, 0.7254, 0.8592, 0.7254, 0.8592, 0.7254, 0.875, 0.7254, 0.875, 0.75, 0.8592, 0.75, 0.625, 0.7254, 0.6387, 0.7254, 0.6387, 0.75, 0.625, 0.75, 0.625, 0.5, 0.6387, 0.5, 0.6387, 0.5339, 0.625, 0.5339, 0.8592, 0.5, 0.875, 0.5, 0.875, 0.5339, 0.8592, 0.5339, 0.8592, 0.7254, 0.875, 0.7254, 0.875, 0.7254, 0.8592, 0.7254, 0.625, 0.5339, 0.625, 0.5, 0.625, 0.5, 0.625, 0.5339, 0.625, 0.25, 0.625, 0.2161, 0.625, 0.2161, 0.625, 0.25, 0.6387, 0.5339, 0.625, 0.5339, 0.625, 0.5339, 0.6387, 0.5339, 0.625, 0.02456, 0.625, 0.0, 0.625, 0.0, 0.625, 0.02456, 0.625, 0.7254, 0.6387, 0.7254, 0.6387, 0.7254, 0.625, 0.7254, 0.625, 0.5, 0.625, 0.4863, 0.625, 0.4863, 0.625, 0.5, 0.6387, 0.5, 0.6387, 0.5339, 0.6387, 0.5339, 0.6387, 0.5, 0.625, 0.2658, 0.625, 0.25, 0.625, 0.25, 0.625, 0.2658, 0.6387, 0.7254, 0.6387, 0.75, 0.6387, 0.75, 0.6387, 0.7254, 0.8592, 0.75, 0.8592, 0.7254, 0.8592, 0.7254, 0.8592, 0.75, 0.8592, 0.5339, 0.8592, 0.5, 0.8592, 0.5, 0.8592, 0.5339, 0.625, 0.75, 0.625, 0.75, 0.625, 0.7254, 0.625, 0.7254, 0.375, 0.9842, 0.375, 1.0, 0.625, 1.0, 0.625, 0.9842, 0.375, 0.2161, 0.375, 0.25, 0.625, 0.25, 0.625, 0.2161, 0.3613, 0.7254, 0.3613, 0.75, 0.375, 0.75, 0.375, 0.7254, 0.375, 0.7254, 0.375, 0.75, 0.625, 0.75, 0.625, 0.7254, 0.375, 0.4863, 0.375, 0.5, 0.625, 0.5, 0.625, 0.4863, 0.375, 0.25, 0.375, 0.2658, 0.625, 0.2658, 0.625, 0.25, 0.375, 0.2658, 0.375, 0.4863, 0.625, 0.4863, 0.625, 0.2658, 0.125, 0.7254, 0.125, 0.75, 0.1408, 0.75, 0.1408, 0.7254, 0.1408, 0.7254, 0.1408, 0.75, 0.3613, 0.75, 0.3613, 0.7254, 0.375, 0.75, 0.375, 0.7637, 0.625, 0.7637, 0.625, 0.75, 0.375, 0.7637, 0.375, 0.9842, 0.625, 0.9842, 0.625, 0.7637, 0.625, 0.7637, 0.625, 0.7637, 0.625, 0.75, 0.625, 0.75, 0.6387, 0.7254, 0.6387, 0.75, 0.8592, 0.75, 0.8592, 0.7254, 0.6387, 0.5, 0.6387, 0.5339, 0.8592, 0.5339, 0.8592, 0.5, 0.6387, 0.5339, 0.6387, 0.7254, 0.8592, 0.7254, 0.8592, 0.5339, 0.875, 0.5339, 0.875, 0.5339, 0.8592, 0.5339, 0.8592, 0.5339, 0.625, 0.5339, 0.625, 0.7254, 0.6387, 0.7254, 0.6387, 0.5339, 0.1408, 0.5, 0.1408, 0.5339, 0.3613, 0.5339, 0.3613, 0.5, 0.1408, 0.5339, 0.1408, 0.7254, 0.3613, 0.7254, 0.3613, 0.5339, 0.125, 0.5, 0.125, 0.5339, 0.1408, 0.5339, 0.1408, 0.5, 0.125, 0.5339, 0.125, 0.7254, 0.1408, 0.7254, 0.1408, 0.5339, 0.375, 0.5, 0.375, 0.5339, 0.625, 0.5339, 0.625, 0.5, 0.375, 0.5339, 0.375, 0.7254, 0.625, 0.7254, 0.625, 0.5339, 0.3613, 0.5, 0.3613, 0.5339, 0.375, 0.5339, 0.375, 0.5, 0.3613, 0.5339, 0.3613, 0.7254, 0.375, 0.7254, 0.375, 0.5339, 0.375, 0.0, 0.375, 0.02456, 0.625, 0.02456, 0.625, 0.0, 0.375, 0.02456, 0.375, 0.2161, 0.625, 0.2161, 0.625, 0.02456, 0.625, 1.0, 0.625, 1.0, 0.625, 0.9842, 0.625, 0.9842, 0.8592, 0.5339, 0.8592, 0.7254, 0.875, 0.7254, 0.875, 0.5339, 0.8592, 0.7254, 0.8592, 0.75, 0.875, 0.75, 0.875, 0.7254, 0.625, 0.7254, 0.625, 0.75, 0.6387, 0.75, 0.6387, 0.7254, 0.625, 0.5, 0.625, 0.5339, 0.6387, 0.5339, 0.6387, 0.5, 0.8592, 0.5, 0.8592, 0.5339, 0.875, 0.5339, 0.875, 0.5, 0.8592, 0.7254, 0.8592, 0.7254, 0.875, 0.7254, 0.875, 0.7254, 0.625, 0.5339, 0.625, 0.5339, 0.625, 0.5, 0.625, 0.5, 0.625, 0.25, 0.625, 0.25, 0.625, 0.2161, 0.625, 0.2161, 0.6387, 0.5339, 0.6387, 0.5339, 0.625, 0.5339, 0.625, 0.5339, 0.625, 0.02456, 0.625, 0.02456, 0.625, 0.0, 0.625, 0.0, 0.625, 0.7254, 0.625, 0.7254, 0.6387, 0.7254, 0.6387, 0.7254, 0.625, 0.5, 0.625, 0.5, 0.625, 0.4863, 0.625, 0.4863, 0.6387, 0.5, 0.6387, 0.5, 0.6387, 0.5339, 0.6387, 0.5339, 0.625, 0.2658, 0.625, 0.2658, 0.625, 0.25, 0.625, 0.25, 0.6387, 0.7254, 0.6387, 0.7254, 0.6387, 0.75, 0.6387, 0.75, 0.8592, 0.75, 0.8592, 0.75, 0.8592, 0.7254, 0.8592, 0.7254, 0.8592, 0.5339, 0.8592, 0.5339, 0.8592, 0.5, 0.8592, 0.5, 0.625, 0.75, 0.625, 0.75, 0.625, 0.7254, 0.625, 0.7254, 0.375, 0.9842, 0.375, 1.0, 0.625, 1.0, 0.625, 0.9842, 0.375, 0.2161, 0.375, 0.25, 0.625, 0.25, 0.625, 0.2161, 0.3613, 0.7254, 0.3613, 0.75, 0.375, 0.75, 0.375, 0.7254, 0.375, 0.7254, 0.375, 0.75, 0.625, 0.75, 0.625, 0.7254, 0.375, 0.4863, 0.375, 0.5, 0.625, 0.5, 0.625, 0.4863, 0.375, 0.25, 0.375, 0.2658, 0.625, 0.2658, 0.625, 0.25, 0.375, 0.2658, 0.375, 0.4863, 0.625, 0.4863, 0.625, 0.2658, 0.125, 0.7254, 0.125, 0.75, 0.1408, 0.75, 0.1408, 0.7254, 0.1408, 0.7254, 0.1408, 0.75, 0.3613, 0.75, 0.3613, 0.7254, 0.375, 0.75, 0.375, 0.7637, 0.625, 0.7637, 0.625, 0.75, 0.375, 0.7637, 0.375, 0.9842, 0.625, 0.9842, 0.625, 0.7637, 0.625, 0.7637, 0.625, 0.7637, 0.625, 0.75, 0.625, 0.75, 0.6387, 0.7254, 0.6387, 0.75, 0.8592, 0.75, 0.8592, 0.7254, 0.6387, 0.5, 0.6387, 0.5339, 0.8592, 0.5339, 0.8592, 0.5, 0.6387, 0.5339, 0.6387, 0.7254, 0.8592, 0.7254, 0.8592, 0.5339, 0.875, 0.5339, 0.875, 0.5339, 0.8592, 0.5339, 0.8592, 0.5339, 0.625, 0.5339, 0.625, 0.7254, 0.6387, 0.7254, 0.6387, 0.5339, 0.1408, 0.5, 0.1408, 0.5339, 0.3613, 0.5339, 0.3613, 0.5, 0.1408, 0.5339, 0.1408, 0.7254, 0.3613, 0.7254, 0.3613, 0.5339, 0.125, 0.5, 0.125, 0.5339, 0.1408, 0.5339, 0.1408, 0.5, 0.125, 0.5339, 0.125, 0.7254, 0.1408, 0.7254, 0.1408, 0.5339, 0.375, 0.5, 0.375, 0.5339, 0.625, 0.5339, 0.625, 0.5, 0.375, 0.5339, 0.375, 0.7254, 0.625, 0.7254, 0.625, 0.5339, 0.3613, 0.5, 0.3613, 0.5339, 0.375, 0.5339, 0.375, 0.5, 0.3613, 0.5339, 0.3613, 0.7254, 0.375, 0.7254, 0.375, 0.5339, 0.375, 0.0, 0.375, 0.02456, 0.625, 0.02456, 0.625, 0.0, 0.375, 0.02456, 0.375, 0.2161, 0.625, 0.2161, 0.625, 0.02456, 0.625, 1.0, 0.625, 1.0, 0.625, 0.9842, 0.625, 0.9842, 0.8592, 0.5339, 0.8592, 0.7254, 0.875, 0.7254, 0.875, 0.5339, 0.8592, 0.7254, 0.8592, 0.75, 0.875, 0.75, 0.875, 0.7254, 0.625, 0.7254, 0.625, 0.75, 0.6387, 0.75, 0.6387, 0.7254, 0.625, 0.5, 0.625, 0.5339, 0.6387, 0.5339, 0.6387, 0.5, 0.8592, 0.5, 0.8592, 0.5339, 0.875, 0.5339, 0.875, 0.5, 0.8592, 0.7254, 0.8592, 0.7254, 0.875, 0.7254, 0.875, 0.7254, 0.625, 0.5339, 0.625, 0.5339, 0.625, 0.5, 0.625, 0.5, 0.625, 0.25, 0.625, 0.25, 0.625, 0.2161, 0.625, 0.2161, 0.6387, 0.5339, 0.6387, 0.5339, 0.625, 0.5339, 0.625, 0.5339, 0.625, 0.02456, 0.625, 0.02456, 0.625, 0.0, 0.625, 0.0, 0.625, 0.7254, 0.625, 0.7254, 0.6387, 0.7254, 0.6387, 0.7254, 0.625, 0.5, 0.625, 0.5, 0.625, 0.4863, 0.625, 0.4863, 0.6387, 0.5, 0.6387, 0.5, 0.6387, 0.5339, 0.6387, 0.5339, 0.625, 0.2658, 0.625, 0.2658, 0.625, 0.25, 0.625, 0.25, 0.6387, 0.7254, 0.6387, 0.7254, 0.6387, 0.75, 0.6387, 0.75, 0.8592, 0.75, 0.8592, 0.75, 0.8592, 0.7254, 0.8592, 0.7254, 0.8592, 0.5339, 0.8592, 0.5339, 0.8592, 0.5, 0.8592, 0.5, 0.625, 0.75, 0.625, 0.75, 0.625, 0.7254, 0.625, 0.7254, 0.375, 0.9842, 0.375, 1.0, 0.625, 1.0, 0.625, 0.9842, 0.375, 0.2161, 0.375, 0.25, 0.625, 0.25, 0.625, 0.2161, 0.3613, 0.7254, 0.3613, 0.75, 0.375, 0.75, 0.375, 0.7254, 0.375, 0.7254, 0.375, 0.75, 0.625, 0.75, 0.625, 0.7254, 0.375, 0.4863, 0.375, 0.5, 0.625, 0.5, 0.625, 0.4863, 0.375, 0.25, 0.375, 0.2658, 0.625, 0.2658, 0.625, 0.25, 0.375, 0.2658, 0.375, 0.4863, 0.625, 0.4863, 0.625, 0.2658, 0.125, 0.7254, 0.125, 0.75, 0.1408, 0.75, 0.1408, 0.7254, 0.1408, 0.7254, 0.1408, 0.75, 0.3613, 0.75, 0.3613, 0.7254, 0.375, 0.75, 0.375, 0.7637, 0.625, 0.7637, 0.625, 0.75, 0.375, 0.7637, 0.375, 0.9842, 0.625, 0.9842, 0.625, 0.7637, 0.625, 0.7637, 0.625, 0.7637, 0.625, 0.75, 0.625, 0.75, 0.6387, 0.7254, 0.6387, 0.75, 0.8592, 0.75, 0.8592, 0.7254, 0.6387, 0.5, 0.6387, 0.5339, 0.8592, 0.5339, 0.8592, 0.5, 0.6387, 0.5339, 0.6387, 0.7254, 0.8592, 0.7254, 0.8592, 0.5339, 0.875, 0.5339, 0.875, 0.5339, 0.8592, 0.5339, 0.8592, 0.5339, 0.625, 0.5339, 0.625, 0.7254, 0.6387, 0.7254, 0.6387, 0.5339, 0.1408, 0.5, 0.1408, 0.5339, 0.3613, 0.5339, 0.3613, 0.5, 0.1408, 0.5339, 0.1408, 0.7254, 0.3613, 0.7254, 0.3613, 0.5339, 0.125, 0.5, 0.125, 0.5339, 0.1408, 0.5339, 0.1408, 0.5, 0.125, 0.5339, 0.125, 0.7254, 0.1408, 0.7254, 0.1408, 0.5339, 0.375, 0.5, 0.375, 0.5339, 0.625, 0.5339, 0.625, 0.5, 0.375, 0.5339, 0.375, 0.7254, 0.625, 0.7254, 0.625, 0.5339, 0.3613, 0.5, 0.3613, 0.5339, 0.375, 0.5339, 0.375, 0.5, 0.3613, 0.5339, 0.3613, 0.7254, 0.375, 0.7254, 0.375, 0.5339, 0.375, 0.0, 0.375, 0.02456, 0.625, 0.02456, 0.625, 0.0, 0.375, 0.02456, 0.375, 0.2161, 0.625, 0.2161, 0.625, 0.02456, 0.625, 1.0, 0.625, 1.0, 0.625, 0.9842, 0.625, 0.9842, 0.8592, 0.5339, 0.8592, 0.7254, 0.875, 0.7254, 0.875, 0.5339, 0.8592, 0.7254, 0.8592, 0.75, 0.875, 0.75, 0.875, 0.7254, 0.625, 0.7254, 0.625, 0.75, 0.6387, 0.75, 0.6387, 0.7254, 0.625, 0.5, 0.625, 0.5339, 0.6387, 0.5339, 0.6387, 0.5, 0.8592, 0.5, 0.8592, 0.5339, 0.875, 0.5339, 0.875, 0.5, 0.8592, 0.7254, 0.8592, 0.7254, 0.875, 0.7254, 0.875, 0.7254, 0.625, 0.5339, 0.625, 0.5339, 0.625, 0.5, 0.625, 0.5, 0.625, 0.25, 0.625, 0.25, 0.625, 0.2161, 0.625, 0.2161, 0.6387, 0.5339, 0.6387, 0.5339, 0.625, 0.5339, 0.625, 0.5339, 0.625, 0.02456, 0.625, 0.02456, 0.625, 0.0, 0.625, 0.0, 0.625, 0.7254, 0.625, 0.7254, 0.6387, 0.7254, 0.6387, 0.7254, 0.625, 0.5, 0.625, 0.5, 0.625, 0.4863, 0.625, 0.4863, 0.6387, 0.5, 0.6387, 0.5, 0.6387, 0.5339, 0.6387, 0.5339, 0.625, 0.2658, 0.625, 0.2658, 0.625, 0.25, 0.625, 0.25, 0.6387, 0.7254, 0.6387, 0.7254, 0.6387, 0.75, 0.6387, 0.75, 0.8592, 0.75, 0.8592, 0.75, 0.8592, 0.7254, 0.8592, 0.7254, 0.8592, 0.5339, 0.8592, 0.5339, 0.8592, 0.5, 0.8592, 0.5, 0.625, 0.75, 0.625, 0.75, 0.625, 0.7254, 0.625, 0.7254, 0.375, 0.9842, 0.375, 1.0, 0.625, 1.0, 0.625, 0.9842, 0.375, 0.2161, 0.375, 0.25, 0.625, 0.25, 0.625, 0.2161, 0.3613, 0.7254, 0.3613, 0.75, 0.375, 0.75, 0.375, 0.7254, 0.375, 0.7254, 0.375, 0.75, 0.625, 0.75, 0.625, 0.7254, 0.375, 0.4863, 0.375, 0.5, 0.625, 0.5, 0.625, 0.4863, 0.375, 0.25, 0.375, 0.2658, 0.625, 0.2658, 0.625, 0.25, 0.375, 0.2658, 0.375, 0.4863, 0.625, 0.4863, 0.625, 0.2658, 0.125, 0.7254, 0.125, 0.75, 0.1408, 0.75, 0.1408, 0.7254, 0.1408, 0.7254, 0.1408, 0.75, 0.3613, 0.75, 0.3613, 0.7254, 0.375, 0.75, 0.375, 0.7637, 0.625, 0.7637, 0.625, 0.75, 0.375, 0.7637, 0.375, 0.9842, 0.625, 0.9842, 0.625, 0.7637, 0.625, 0.7637, 0.625, 0.7637, 0.625, 0.75, 0.625, 0.75, 0.6387, 0.7254, 0.6387, 0.75, 0.8592, 0.75, 0.8592, 0.7254, 0.6387, 0.5, 0.6387, 0.5339, 0.8592, 0.5339, 0.8592, 0.5, 0.6387, 0.5339, 0.6387, 0.7254, 0.8592, 0.7254, 0.8592, 0.5339, 0.875, 0.5339, 0.875, 0.5339, 0.8592, 0.5339, 0.8592, 0.5339, 0.625, 0.5339, 0.625, 0.7254, 0.6387, 0.7254, 0.6387, 0.5339, 0.1408, 0.5, 0.1408, 0.5339, 0.3613, 0.5339, 0.3613, 0.5, 0.1408, 0.5339, 0.1408, 0.7254, 0.3613, 0.7254, 0.3613, 0.5339, 0.125, 0.5, 0.125, 0.5339, 0.1408, 0.5339, 0.1408, 0.5, 0.125, 0.5339, 0.125, 0.7254, 0.1408, 0.7254, 0.1408, 0.5339, 0.375, 0.5, 0.375, 0.5339, 0.625, 0.5339, 0.625, 0.5, 0.375, 0.5339, 0.375, 0.7254, 0.625, 0.7254, 0.625, 0.5339, 0.3613, 0.5, 0.3613, 0.5339, 0.375, 0.5339, 0.375, 0.5, 0.3613, 0.5339, 0.3613, 0.7254, 0.375, 0.7254, 0.375, 0.5339, 0.375, 0.0, 0.375, 0.02456, 0.625, 0.02456, 0.625, 0.0, 0.375, 0.02456, 0.375, 0.2161, 0.625, 0.2161, 0.625, 0.02456, 0.625, 1.0, 0.625, 1.0, 0.625, 0.9842, 0.625, 0.9842, 0.8592, 0.5339, 0.8592, 0.7254, 0.875, 0.7254, 0.875, 0.5339, 0.8592, 0.7254, 0.8592, 0.75, 0.875, 0.75, 0.875, 0.7254, 0.625, 0.7254, 0.625, 0.75, 0.6387, 0.75, 0.6387, 0.7254, 0.625, 0.5, 0.625, 0.5339, 0.6387, 0.5339, 0.6387, 0.5, 0.8592, 0.5, 0.8592, 0.5339, 0.875, 0.5339, 0.875, 0.5, 0.8592, 0.7254, 0.8592, 0.7254, 0.875, 0.7254, 0.875, 0.7254, 0.625, 0.5339, 0.625, 0.5339, 0.625, 0.5, 0.625, 0.5, 0.625, 0.25, 0.625, 0.25, 0.625, 0.2161, 0.625, 0.2161, 0.6387, 0.5339, 0.6387, 0.5339, 0.625, 0.5339, 0.625, 0.5339, 0.625, 0.02456, 0.625, 0.02456, 0.625, 0.0, 0.625, 0.0, 0.625, 0.7254, 0.625, 0.7254, 0.6387, 0.7254, 0.6387, 0.7254, 0.625, 0.5, 0.625, 0.5, 0.625, 0.4863, 0.625, 0.4863, 0.6387, 0.5, 0.6387, 0.5, 0.6387, 0.5339, 0.6387, 0.5339, 0.625, 0.2658, 0.625, 0.2658, 0.625, 0.25, 0.625, 0.25, 0.6387, 0.7254, 0.6387, 0.7254, 0.6387, 0.75, 0.6387, 0.75, 0.8592, 0.75, 0.8592, 0.75, 0.8592, 0.7254, 0.8592, 0.7254, 0.8592, 0.5339, 0.8592, 0.5339, 0.8592, 0.5, 0.8592, 0.5])
me_cube.materials.append(mat_material)
me_cube.use_mirror_vertex_groups = False
me_cube.update()

# ---- objects
ob_cube = bpy.data.objects.new('Cube', me_cube)
ob_camera = bpy.data.objects.new('Camera', cam_camera)

# ---- transforms, parenting, visibility, modifiers, constraints
ob_cube.location = (0.0, 0.0, 0.0)
ob_cube.scale = (7.887, 3.091, 0.05488)
ob_cube.lock_rotations_4d = False
ob_cube.empty_display_type = 'ARROWS'
ob_cube.lineart.crease_threshold = 0.0
ob_camera.location = (7.359, -6.926, 4.958)
ob_camera.rotation_euler = (1.109, 0.0, 0.8149)
ob_camera.lock_rotations_4d = False
ob_camera.empty_display_type = 'ARROWS'
ob_camera.color = (0.0, 0.0, 0.0, 0.0)
ob_camera.display_type = 'WIRE'
ob_camera.lineart.crease_threshold = 0.0

# ---- collection membership
col_collection.objects.link(ob_cube)
col_collection.objects.link(ob_camera)

# ---- scene / render settings (as saved in the file)
scene.camera = ob_camera
scene.frame_start = 1; scene.frame_end = 250; scene.frame_set(1)
scene.render.engine = 'BLENDER_EEVEE_NEXT'
scene.cycles.sampling_pattern = 'TABULATED_SOBOL'
scene.cycles.use_light_tree = False
scene.view_settings.view_transform = 'Filmic'
bpy.context.view_layer.update()

# ---- added for rendering (the .blend has no usable light): sun
light_auto_sun = bpy.data.lights.new('AutoSun', 'SUN')
light_auto_sun.energy = 3.0
light_auto_sun.angle = 0.0523599
ob_auto_sun = bpy.data.objects.new('AutoSun', light_auto_sun)
scene.collection.objects.link(ob_auto_sun)
ob_auto_sun.rotation_euler = (0.872665, 0.174533, 0.523599)
bpy.context.view_layer.update()
